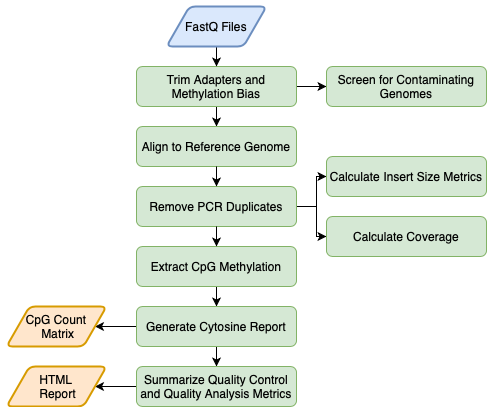

The diagram above was exported from draw.io. Its source (the exported page's mxGraphModel, read from the mxfile embedded in the PNG):
<mxGraphModel dx="1106" dy="534" grid="1" gridSize="10" guides="1" tooltips="1" connect="1" arrows="1" fold="1" page="1" pageScale="1" pageWidth="850" pageHeight="1100" math="0" shadow="0">
  <root>
    <mxCell id="0" />
    <mxCell id="1" parent="0" />
    <mxCell id="2" style="edgeStyle=orthogonalEdgeStyle;rounded=0;orthogonalLoop=1;jettySize=auto;html=1;exitX=0.5;exitY=1;exitDx=0;exitDy=0;entryX=0.5;entryY=0;entryDx=0;entryDy=0;fillColor=#d5e8d4;strokeColor=#000000;" edge="1" source="4" target="6" parent="1">
      <mxGeometry relative="1" as="geometry" />
    </mxCell>
    <mxCell id="3" style="edgeStyle=orthogonalEdgeStyle;rounded=0;orthogonalLoop=1;jettySize=auto;html=1;exitX=1;exitY=0.5;exitDx=0;exitDy=0;entryX=0;entryY=0.5;entryDx=0;entryDy=0;fillColor=#d5e8d4;strokeColor=#000000;" edge="1" source="4" target="5" parent="1">
      <mxGeometry relative="1" as="geometry" />
    </mxCell>
    <mxCell id="4" value="Trim Adapters and Methylation Bias" style="rounded=1;whiteSpace=wrap;html=1;fontSize=12;glass=0;strokeWidth=1;shadow=0;fillColor=#d5e8d4;strokeColor=#82b366;" vertex="1" parent="1">
      <mxGeometry x="200" y="100" width="160" height="40" as="geometry" />
    </mxCell>
    <mxCell id="5" value="Screen for Contaminating Genomes" style="rounded=1;whiteSpace=wrap;html=1;fontSize=12;glass=0;strokeWidth=1;shadow=0;fillColor=#d5e8d4;strokeColor=#82b366;" vertex="1" parent="1">
      <mxGeometry x="390" y="100" width="160" height="40" as="geometry" />
    </mxCell>
    <mxCell id="6" value="Align to Reference Genome" style="rounded=1;whiteSpace=wrap;html=1;fontSize=12;glass=0;strokeWidth=1;shadow=0;fillColor=#d5e8d4;strokeColor=#82b366;" vertex="1" parent="1">
      <mxGeometry x="200" y="160" width="160" height="40" as="geometry" />
    </mxCell>
    <mxCell id="7" style="edgeStyle=orthogonalEdgeStyle;rounded=0;orthogonalLoop=1;jettySize=auto;html=1;entryX=0;entryY=0.5;entryDx=0;entryDy=0;fillColor=#d5e8d4;strokeColor=#000000;" edge="1" source="9" target="12" parent="1">
      <mxGeometry relative="1" as="geometry" />
    </mxCell>
    <mxCell id="8" style="edgeStyle=orthogonalEdgeStyle;rounded=0;orthogonalLoop=1;jettySize=auto;html=1;entryX=0;entryY=0.5;entryDx=0;entryDy=0;fillColor=#d5e8d4;strokeColor=#000000;" edge="1" source="9" target="13" parent="1">
      <mxGeometry relative="1" as="geometry" />
    </mxCell>
    <mxCell id="9" value="Remove PCR Duplicates" style="rounded=1;whiteSpace=wrap;html=1;fontSize=12;glass=0;strokeWidth=1;shadow=0;fillColor=#d5e8d4;strokeColor=#82b366;" vertex="1" parent="1">
      <mxGeometry x="200" y="220" width="160" height="40" as="geometry" />
    </mxCell>
    <mxCell id="10" style="edgeStyle=orthogonalEdgeStyle;rounded=0;orthogonalLoop=1;jettySize=auto;html=1;exitX=0.5;exitY=1;exitDx=0;exitDy=0;entryX=0.5;entryY=0;entryDx=0;entryDy=0;" edge="1" source="11" target="4" parent="1">
      <mxGeometry relative="1" as="geometry" />
    </mxCell>
    <mxCell id="11" value="FastQ Files" style="shape=parallelogram;html=1;strokeWidth=2;perimeter=parallelogramPerimeter;whiteSpace=wrap;rounded=1;arcSize=12;size=0.23;fillColor=#dae8fc;strokeColor=#6c8ebf;" vertex="1" parent="1">
      <mxGeometry x="230" y="40" width="100" height="40" as="geometry" />
    </mxCell>
    <mxCell id="12" value="Calculate Insert Size Metrics" style="rounded=1;whiteSpace=wrap;html=1;fontSize=12;glass=0;strokeWidth=1;shadow=0;fillColor=#d5e8d4;strokeColor=#82b366;" vertex="1" parent="1">
      <mxGeometry x="390" y="190" width="160" height="40" as="geometry" />
    </mxCell>
    <mxCell id="13" value="Calculate Coverage" style="rounded=1;whiteSpace=wrap;html=1;fontSize=12;glass=0;strokeWidth=1;shadow=0;fillColor=#d5e8d4;strokeColor=#82b366;" vertex="1" parent="1">
      <mxGeometry x="390" y="250" width="160" height="40" as="geometry" />
    </mxCell>
    <mxCell id="14" value="" style="edgeStyle=orthogonalEdgeStyle;rounded=0;orthogonalLoop=1;jettySize=auto;html=1;entryX=0.5;entryY=0;entryDx=0;entryDy=0;fillColor=#d5e8d4;strokeColor=#000000;" edge="1" source="15" target="18" parent="1">
      <mxGeometry relative="1" as="geometry">
        <mxPoint x="280" y="400" as="targetPoint" />
      </mxGeometry>
    </mxCell>
    <mxCell id="15" value="Extract CpG Methylation" style="rounded=1;whiteSpace=wrap;html=1;fontSize=12;glass=0;strokeWidth=1;shadow=0;fillColor=#d5e8d4;strokeColor=#82b366;" vertex="1" parent="1">
      <mxGeometry x="200" y="280" width="160" height="40" as="geometry" />
    </mxCell>
    <mxCell id="16" value="" style="edgeStyle=orthogonalEdgeStyle;rounded=0;orthogonalLoop=1;jettySize=auto;html=1;fillColor=#d5e8d4;strokeColor=#000000;" edge="1" source="18" target="20" parent="1">
      <mxGeometry relative="1" as="geometry" />
    </mxCell>
    <mxCell id="17" value="" style="edgeStyle=orthogonalEdgeStyle;rounded=0;orthogonalLoop=1;jettySize=auto;html=1;" edge="1" source="18" target="21" parent="1">
      <mxGeometry relative="1" as="geometry" />
    </mxCell>
    <mxCell id="18" value="Generate Cytosine Report" style="rounded=1;whiteSpace=wrap;html=1;fontSize=12;glass=0;strokeWidth=1;shadow=0;fillColor=#d5e8d4;strokeColor=#82b366;" vertex="1" parent="1">
      <mxGeometry x="200" y="340" width="160" height="40" as="geometry" />
    </mxCell>
    <mxCell id="19" value="" style="edgeStyle=orthogonalEdgeStyle;rounded=0;orthogonalLoop=1;jettySize=auto;html=1;" edge="1" source="20" target="22" parent="1">
      <mxGeometry relative="1" as="geometry" />
    </mxCell>
    <mxCell id="20" value="Summarize Quality Control and Quality Analysis Metrics" style="rounded=1;whiteSpace=wrap;html=1;fontSize=12;glass=0;strokeWidth=1;shadow=0;fillColor=#d5e8d4;strokeColor=#82b366;" vertex="1" parent="1">
      <mxGeometry x="200" y="400" width="160" height="40" as="geometry" />
    </mxCell>
    <mxCell id="21" value="CpG Count&lt;br&gt;&amp;nbsp;Matrix" style="shape=parallelogram;html=1;strokeWidth=2;perimeter=parallelogramPerimeter;whiteSpace=wrap;rounded=1;arcSize=12;size=0.23;fillColor=#ffe6cc;strokeColor=#d79b00;" vertex="1" parent="1">
      <mxGeometry x="70" y="340" width="100" height="40" as="geometry" />
    </mxCell>
    <mxCell id="22" value="HTML&lt;br&gt;&amp;nbsp;Report" style="shape=parallelogram;html=1;strokeWidth=2;perimeter=parallelogramPerimeter;whiteSpace=wrap;rounded=1;arcSize=12;size=0.23;fillColor=#ffe6cc;strokeColor=#d79b00;" vertex="1" parent="1">
      <mxGeometry x="70" y="400" width="100" height="40" as="geometry" />
    </mxCell>
    <mxCell id="23" value="" style="endArrow=classic;html=1;exitX=0.5;exitY=1;exitDx=0;exitDy=0;entryX=0.5;entryY=0;entryDx=0;entryDy=0;" edge="1" source="6" target="9" parent="1">
      <mxGeometry width="50" height="50" relative="1" as="geometry">
        <mxPoint x="260" y="250" as="sourcePoint" />
        <mxPoint x="310" y="200" as="targetPoint" />
      </mxGeometry>
    </mxCell>
    <mxCell id="24" value="" style="endArrow=classic;html=1;exitX=0.5;exitY=1;exitDx=0;exitDy=0;entryX=0.5;entryY=0;entryDx=0;entryDy=0;" edge="1" source="9" target="15" parent="1">
      <mxGeometry width="50" height="50" relative="1" as="geometry">
        <mxPoint x="270" y="310" as="sourcePoint" />
        <mxPoint x="320" y="260" as="targetPoint" />
      </mxGeometry>
    </mxCell>
  </root>
</mxGraphModel>